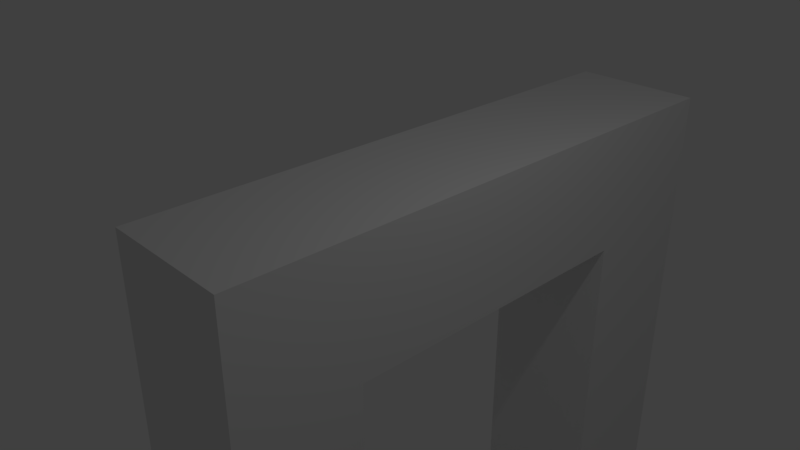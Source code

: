 # Source: Elevator.blend  (saved by Blender 2.79.0; exported with 4.5.12 LTS)
import bpy
from mathutils import Matrix  # noqa: F401  (used for matrix-valued properties, if any)

bpy.ops.wm.read_factory_settings(use_empty=True)
scene = bpy.context.scene
scene.name = 'Scene'

# ---- collections
col_collection_1 = bpy.data.collections.new('Collection 1'); scene.collection.children.link(col_collection_1)

# ---- materials (node trees are filled in below, after node groups)
mat_material = bpy.data.materials.new('Material')
mat_material.alpha_threshold = 0.0
mat_material.use_transparent_shadow = False
mat_material.roughness = 0.5
mat_material.line_color = (0.0, 0.0, 0.0, 1.0)

# ---- material node trees

# ---- world
world_world = bpy.data.worlds.new('World'); scene.world = world_world
world_world.color = (0.05088, 0.05088, 0.05088)
world_world.use_sun_shadow = False
world_world.sun_shadow_jitter_overblur = 0.0
world_world.cycles.sampling_method = 'MANUAL'

# ---- cameras
cam_camera = bpy.data.cameras.new('Camera')
cam_camera.clip_end = 100.0
cam_camera.lens = 35.0
cam_camera.sensor_width = 32.0
cam_camera.sensor_height = 18.0
cam_camera.ortho_scale = 7.314
cam_camera.dof.focus_distance = 0.0
cam_camera.dof.aperture_fstop = 128.0

# ---- lights
light_lamp = bpy.data.lights.new('Lamp', 'POINT')
light_lamp.transmission_factor = 0.0
light_lamp.cutoff_distance = 30.0
light_lamp.energy = 100.0
light_lamp.shadow_buffer_clip_start = 1.001
light_lamp.shadow_soft_size = 0.1
light_lamp.shadow_maximum_resolution = 0.006
light_lamp.use_absolute_resolution = True

# ---- meshes
me_cube = bpy.data.meshes.new('Cube')
me_cube.from_pydata([(1.0, 3.915, -1.0), (1.0, -1.0, -1.0), (-1.0, -1.0, -1.0), (-1.0, 3.915, -1.0), (1.0, 3.915, 1.0), (1.0, -1.0, 1.0), (-1.0, -1.0, 1.0), (-1.0, 3.915, 1.0), (1.0, 5.883, -1.0), (-1.0, 5.883, -1.0), (1.0, 5.883, 1.0), (-1.0, 5.883, 1.0), (1.0, -2.854, -1.0), (-1.0, -2.854, -1.0), (1.0, -2.854, 1.0), (-1.0, -2.854, 1.0), (1.0, 3.915, -10.12), (-1.0, 3.915, -10.12), (1.0, -1.0, -10.12), (-1.0, -1.0, -10.12), (1.0, 5.883, -10.12), (-1.0, 5.883, -10.12), (1.0, -2.854, -10.12), (-1.0, -2.854, -10.12)], [], [(0, 1, 2, 3), (4, 7, 6, 5), (0, 4, 5, 1), (5, 6, 15, 14), (2, 6, 7, 3), (9, 8, 20, 21), (10, 8, 9, 11), (4, 0, 8, 10), (7, 4, 10, 11), (3, 7, 11, 9), (12, 14, 15, 13), (6, 2, 13, 15), (1, 5, 14, 12), (0, 3, 17, 16), (16, 17, 21, 20), (19, 18, 22, 23), (8, 0, 16, 20), (13, 2, 19, 23), (12, 13, 23, 22), (1, 12, 22, 18), (3, 9, 21, 17), (2, 1, 18, 19)])
_uv = me_cube.uv_layers.new(name='UVMap')
_uv.uv.foreach_set('vector', [0.8208, 0.8318, 0.8208, 0.8756, 0.804, 0.8756, 0.804, 0.8318, 0.804, 0.8921, 0.7872, 0.8921, 0.7872, 0.8483, 0.804, 0.8483, 0.8435, 0.7506, 0.8435, 0.7328, 0.8847, 0.7328, 0.8847, 0.7506, 0.804, 0.8483, 0.7872, 0.8483, 0.7872, 0.8318, 0.804, 0.8318, 0.8114, 0.814, 0.8114, 0.8318, 0.7702, 0.8318, 0.7702, 0.814, 0.9003, 0.7506, 0.9171, 0.7506, 0.9171, 0.8318, 0.9003, 0.8318, 0.9171, 0.7328, 0.9171, 0.7506, 0.9003, 0.7506, 0.9003, 0.7328, 0.8435, 0.7328, 0.8435, 0.7506, 0.827, 0.7506, 0.827, 0.7328, 0.7872, 0.8921, 0.804, 0.8921, 0.804, 0.9096, 0.7872, 0.9096, 0.7702, 0.814, 0.7702, 0.8318, 0.7536, 0.8318, 0.7536, 0.814, 0.9171, 0.7506, 0.9171, 0.7328, 0.9339, 0.7328, 0.9339, 0.7506, 0.8114, 0.8318, 0.8114, 0.814, 0.827, 0.814, 0.827, 0.8318, 0.8847, 0.7506, 0.8847, 0.7328, 0.9003, 0.7328, 0.9003, 0.7506, 0.7704, 0.8318, 0.7872, 0.8318, 0.7872, 0.913, 0.7704, 0.913, 0.8208, 0.8496, 0.8208, 0.8318, 0.8373, 0.8318, 0.8373, 0.8496, 0.8529, 0.8318, 0.8529, 0.8496, 0.8373, 0.8496, 0.8373, 0.8318, 0.827, 0.7506, 0.8435, 0.7506, 0.8435, 0.8318, 0.827, 0.8318, 0.827, 0.814, 0.8114, 0.814, 0.8114, 0.7328, 0.827, 0.7328, 0.9171, 0.7506, 0.9339, 0.7506, 0.9339, 0.8318, 0.9171, 0.8318, 0.8847, 0.7506, 0.9003, 0.7506, 0.9003, 0.8318, 0.8847, 0.8318, 0.7702, 0.814, 0.7536, 0.814, 0.7536, 0.7328, 0.7702, 0.7328, 0.7536, 0.8318, 0.7704, 0.8318, 0.7704, 0.913, 0.7536, 0.913])
me_cube.materials.append(mat_material)
me_cube.use_remesh_preserve_volume = False
me_cube.use_remesh_preserve_attributes = False
me_cube.use_mirror_vertex_groups = False
me_cube.update()

# ---- objects
ob_cube = bpy.data.objects.new('Cube', me_cube)
ob_lamp = bpy.data.objects.new('Lamp', light_lamp)
ob_camera = bpy.data.objects.new('Camera', cam_camera)

# ---- transforms, parenting, visibility, modifiers, constraints
ob_cube.location = (0.0, 0.0, 0.0)
ob_cube.lock_rotations_4d = False
ob_cube.empty_display_type = 'ARROWS'
ob_cube.lineart.crease_threshold = 0.0
ob_lamp.location = (4.076, 1.005, 5.904)
ob_lamp.rotation_euler = (0.6503, 0.05522, 1.866)
ob_lamp.lock_rotations_4d = False
ob_lamp.empty_display_type = 'ARROWS'
ob_lamp.color = (0.0, 0.0, 0.0, 0.0)
ob_lamp.lineart.crease_threshold = 0.0
ob_camera.location = (7.481, -6.508, 5.344)
ob_camera.rotation_euler = (1.109, 0.0, 0.8149)
ob_camera.lock_rotations_4d = False
ob_camera.empty_display_type = 'ARROWS'
ob_camera.color = (0.0, 0.0, 0.0, 0.0)
ob_camera.display_type = 'WIRE'
ob_camera.lineart.crease_threshold = 0.0

# ---- collection membership
col_collection_1.objects.link(ob_cube)
col_collection_1.objects.link(ob_lamp)
col_collection_1.objects.link(ob_camera)

# ---- scene / render settings (as saved in the file)
scene.camera = ob_camera
scene.frame_start = 1; scene.frame_end = 250; scene.frame_set(1)
scene.render.engine = 'BLENDER_EEVEE_NEXT'
scene.render.resolution_percentage = 50
scene.render.dither_intensity = 0.0
scene.cycles.use_denoising = False
scene.cycles.samples = 128
scene.cycles.sampling_pattern = 'TABULATED_SOBOL'
scene.cycles.use_adaptive_sampling = False
scene.cycles.use_light_tree = False
scene.cycles.blur_glossy = 0.0
scene.cycles.sample_clamp_indirect = 0.0
scene.view_settings.view_transform = 'Standard'
bpy.context.view_layer.update()

